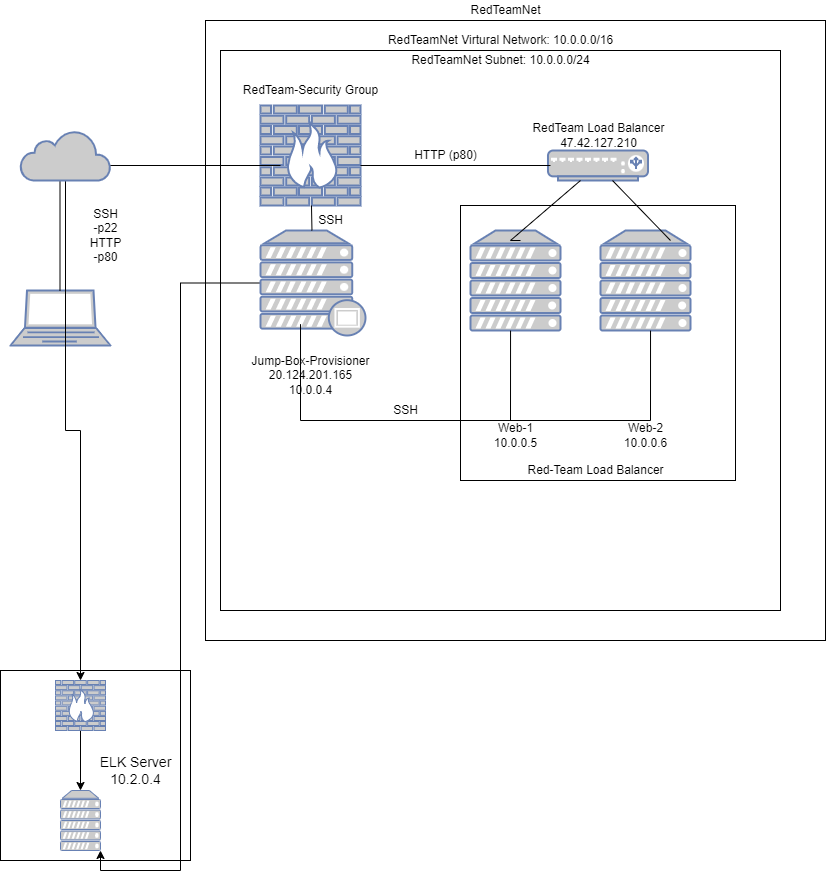

The diagram above was exported from draw.io. Its source (the exported page's mxGraphModel, read from the mxfile embedded in the PNG):
<mxGraphModel dx="1422" dy="762" grid="1" gridSize="10" guides="1" tooltips="1" connect="1" arrows="1" fold="1" page="1" pageScale="1" pageWidth="850" pageHeight="1100" math="0" shadow="0">
  <root>
    <mxCell id="0" />
    <mxCell id="1" parent="0" />
    <mxCell id="GR1vlC1BljbMlLNCCRed-1" value="" style="fontColor=#0066CC;verticalAlign=top;verticalLabelPosition=bottom;labelPosition=center;align=center;html=1;outlineConnect=0;fillColor=#CCCCCC;strokeColor=#6881B3;gradientColor=none;gradientDirection=north;strokeWidth=2;shape=mxgraph.networks.laptop;" parent="1" vertex="1">
      <mxGeometry x="30" y="430" width="100" height="55" as="geometry" />
    </mxCell>
    <mxCell id="GR1vlC1BljbMlLNCCRed-2" value="" style="endArrow=none;html=1;rounded=0;" parent="1" edge="1">
      <mxGeometry relative="1" as="geometry">
        <mxPoint x="79.5" y="430" as="sourcePoint" />
        <mxPoint x="79.5" y="320" as="targetPoint" />
      </mxGeometry>
    </mxCell>
    <mxCell id="G5-1Q7G6CS4BfYEiiDcg-15" style="edgeStyle=orthogonalEdgeStyle;rounded=0;orthogonalLoop=1;jettySize=auto;html=1;fontSize=14;" parent="1" source="GR1vlC1BljbMlLNCCRed-3" target="G5-1Q7G6CS4BfYEiiDcg-6" edge="1">
      <mxGeometry relative="1" as="geometry" />
    </mxCell>
    <mxCell id="GR1vlC1BljbMlLNCCRed-3" value="" style="html=1;outlineConnect=0;fillColor=#CCCCCC;strokeColor=#6881B3;gradientColor=none;gradientDirection=north;strokeWidth=2;shape=mxgraph.networks.cloud;fontColor=#ffffff;" parent="1" vertex="1">
      <mxGeometry x="40" y="270" width="90" height="50" as="geometry" />
    </mxCell>
    <mxCell id="GR1vlC1BljbMlLNCCRed-5" value="" style="whiteSpace=wrap;html=1;aspect=fixed;fillColor=none;" parent="1" vertex="1">
      <mxGeometry x="225" y="160" width="620" height="620" as="geometry" />
    </mxCell>
    <mxCell id="GR1vlC1BljbMlLNCCRed-6" value="" style="whiteSpace=wrap;html=1;aspect=fixed;fillColor=none;" parent="1" vertex="1">
      <mxGeometry x="240" y="190" width="560" height="560" as="geometry" />
    </mxCell>
    <mxCell id="GR1vlC1BljbMlLNCCRed-7" value="" style="fontColor=#0066CC;verticalAlign=top;verticalLabelPosition=bottom;labelPosition=center;align=center;html=1;outlineConnect=0;fillColor=#CCCCCC;strokeColor=#6881B3;gradientColor=none;gradientDirection=north;strokeWidth=2;shape=mxgraph.networks.firewall;" parent="1" vertex="1">
      <mxGeometry x="280" y="245" width="100" height="100" as="geometry" />
    </mxCell>
    <mxCell id="G5-1Q7G6CS4BfYEiiDcg-10" style="edgeStyle=orthogonalEdgeStyle;rounded=0;orthogonalLoop=1;jettySize=auto;html=1;entryX=1;entryY=1;entryDx=0;entryDy=0;entryPerimeter=0;" parent="1" source="GR1vlC1BljbMlLNCCRed-8" target="G5-1Q7G6CS4BfYEiiDcg-4" edge="1">
      <mxGeometry relative="1" as="geometry" />
    </mxCell>
    <mxCell id="GR1vlC1BljbMlLNCCRed-8" value="" style="fontColor=#0066CC;verticalAlign=top;verticalLabelPosition=bottom;labelPosition=center;align=center;html=1;outlineConnect=0;fillColor=#CCCCCC;strokeColor=#6881B3;gradientColor=none;gradientDirection=north;strokeWidth=2;shape=mxgraph.networks.proxy_server;" parent="1" vertex="1">
      <mxGeometry x="280" y="370" width="105" height="105" as="geometry" />
    </mxCell>
    <mxCell id="GR1vlC1BljbMlLNCCRed-9" value="" style="fontColor=#0066CC;verticalAlign=top;verticalLabelPosition=bottom;labelPosition=center;align=center;html=1;outlineConnect=0;fillColor=#CCCCCC;strokeColor=#6881B3;gradientColor=none;gradientDirection=north;strokeWidth=2;shape=mxgraph.networks.load_balancer;" parent="1" vertex="1">
      <mxGeometry x="567.5" y="290" width="100" height="30" as="geometry" />
    </mxCell>
    <mxCell id="GR1vlC1BljbMlLNCCRed-10" value="" style="fontColor=#0066CC;verticalAlign=top;verticalLabelPosition=bottom;labelPosition=center;align=center;html=1;outlineConnect=0;fillColor=#CCCCCC;strokeColor=#6881B3;gradientColor=none;gradientDirection=north;strokeWidth=2;shape=mxgraph.networks.server;" parent="1" vertex="1">
      <mxGeometry x="490" y="370" width="90" height="100" as="geometry" />
    </mxCell>
    <mxCell id="GR1vlC1BljbMlLNCCRed-11" value="" style="fontColor=#0066CC;verticalAlign=top;verticalLabelPosition=bottom;labelPosition=center;align=center;html=1;outlineConnect=0;fillColor=#CCCCCC;strokeColor=#6881B3;gradientColor=none;gradientDirection=north;strokeWidth=2;shape=mxgraph.networks.server;" parent="1" vertex="1">
      <mxGeometry x="620" y="370" width="90" height="100" as="geometry" />
    </mxCell>
    <mxCell id="GR1vlC1BljbMlLNCCRed-12" value="" style="whiteSpace=wrap;html=1;aspect=fixed;fillColor=none;" parent="1" vertex="1">
      <mxGeometry x="480" y="345" width="275" height="275" as="geometry" />
    </mxCell>
    <mxCell id="GR1vlC1BljbMlLNCCRed-16" value="" style="line;strokeWidth=1;rotatable=0;dashed=0;labelPosition=right;align=left;verticalAlign=middle;spacingTop=0;spacingLeft=6;points=[];portConstraint=eastwest;fillColor=none;" parent="1" vertex="1">
      <mxGeometry x="130" y="300" width="170" height="10" as="geometry" />
    </mxCell>
    <mxCell id="GR1vlC1BljbMlLNCCRed-17" value="" style="line;strokeWidth=1;rotatable=0;dashed=0;labelPosition=right;align=left;verticalAlign=middle;spacingTop=0;spacingLeft=6;points=[];portConstraint=eastwest;fillColor=none;" parent="1" vertex="1">
      <mxGeometry x="380" y="300" width="190" height="10" as="geometry" />
    </mxCell>
    <mxCell id="GR1vlC1BljbMlLNCCRed-20" value="" style="endArrow=none;html=1;rounded=0;" parent="1" target="GR1vlC1BljbMlLNCCRed-9" edge="1">
      <mxGeometry relative="1" as="geometry">
        <mxPoint x="540" y="380" as="sourcePoint" />
        <mxPoint x="640" y="370" as="targetPoint" />
        <Array as="points">
          <mxPoint x="530" y="380" />
        </Array>
      </mxGeometry>
    </mxCell>
    <mxCell id="GR1vlC1BljbMlLNCCRed-21" value="" style="endArrow=none;html=1;rounded=0;" parent="1" source="GR1vlC1BljbMlLNCCRed-9" edge="1">
      <mxGeometry relative="1" as="geometry">
        <mxPoint x="530" y="380" as="sourcePoint" />
        <mxPoint x="690" y="380" as="targetPoint" />
      </mxGeometry>
    </mxCell>
    <mxCell id="GR1vlC1BljbMlLNCCRed-24" value="" style="endArrow=none;html=1;rounded=0;" parent="1" source="GR1vlC1BljbMlLNCCRed-8" target="GR1vlC1BljbMlLNCCRed-7" edge="1">
      <mxGeometry relative="1" as="geometry">
        <mxPoint x="190" y="380" as="sourcePoint" />
        <mxPoint x="350" y="380" as="targetPoint" />
      </mxGeometry>
    </mxCell>
    <mxCell id="GR1vlC1BljbMlLNCCRed-25" value="" style="endArrow=none;html=1;rounded=0;" parent="1" edge="1">
      <mxGeometry relative="1" as="geometry">
        <mxPoint x="320" y="560" as="sourcePoint" />
        <mxPoint x="670" y="560" as="targetPoint" />
      </mxGeometry>
    </mxCell>
    <mxCell id="GR1vlC1BljbMlLNCCRed-30" value="" style="endArrow=none;html=1;rounded=0;entryX=0.691;entryY=0.455;entryDx=0;entryDy=0;entryPerimeter=0;" parent="1" target="GR1vlC1BljbMlLNCCRed-12" edge="1">
      <mxGeometry relative="1" as="geometry">
        <mxPoint x="670" y="560" as="sourcePoint" />
        <mxPoint x="670" y="530" as="targetPoint" />
      </mxGeometry>
    </mxCell>
    <mxCell id="GR1vlC1BljbMlLNCCRed-31" value="" style="endArrow=none;html=1;rounded=0;exitX=0.182;exitY=0.455;exitDx=0;exitDy=0;exitPerimeter=0;" parent="1" source="GR1vlC1BljbMlLNCCRed-12" edge="1">
      <mxGeometry relative="1" as="geometry">
        <mxPoint x="400" y="370" as="sourcePoint" />
        <mxPoint x="530" y="560" as="targetPoint" />
      </mxGeometry>
    </mxCell>
    <mxCell id="GR1vlC1BljbMlLNCCRed-33" value="" style="endArrow=none;html=1;rounded=0;entryX=0.381;entryY=0.892;entryDx=0;entryDy=0;entryPerimeter=0;" parent="1" target="GR1vlC1BljbMlLNCCRed-8" edge="1">
      <mxGeometry relative="1" as="geometry">
        <mxPoint x="320" y="560" as="sourcePoint" />
        <mxPoint x="560" y="370" as="targetPoint" />
      </mxGeometry>
    </mxCell>
    <mxCell id="GR1vlC1BljbMlLNCCRed-34" value="SSH&lt;br&gt;-p22&lt;br&gt;HTTP&lt;br&gt;-p80" style="text;html=1;resizable=0;autosize=1;align=center;verticalAlign=middle;points=[];fillColor=none;strokeColor=none;rounded=0;" parent="1" vertex="1">
      <mxGeometry x="100" y="345" width="50" height="60" as="geometry" />
    </mxCell>
    <mxCell id="GR1vlC1BljbMlLNCCRed-35" value="RedTeam-Security Group" style="text;html=1;resizable=0;autosize=1;align=center;verticalAlign=middle;points=[];fillColor=none;strokeColor=none;rounded=0;" parent="1" vertex="1">
      <mxGeometry x="255" y="220" width="150" height="20" as="geometry" />
    </mxCell>
    <mxCell id="GR1vlC1BljbMlLNCCRed-36" value="RedTeamNet" style="text;html=1;resizable=0;autosize=1;align=center;verticalAlign=middle;points=[];fillColor=none;strokeColor=none;rounded=0;" parent="1" vertex="1">
      <mxGeometry x="480" y="140" width="90" height="20" as="geometry" />
    </mxCell>
    <mxCell id="GR1vlC1BljbMlLNCCRed-37" value="RedTeamNet Virtural Network: 10.0.0.0/16" style="text;html=1;resizable=0;autosize=1;align=center;verticalAlign=middle;points=[];fillColor=none;strokeColor=none;rounded=0;" parent="1" vertex="1">
      <mxGeometry x="400" y="170" width="240" height="20" as="geometry" />
    </mxCell>
    <mxCell id="GR1vlC1BljbMlLNCCRed-39" value="RedTeamNet Subnet: 10.0.0.0/24" style="text;html=1;resizable=0;autosize=1;align=center;verticalAlign=middle;points=[];fillColor=none;strokeColor=none;rounded=0;" parent="1" vertex="1">
      <mxGeometry x="425" y="190" width="190" height="20" as="geometry" />
    </mxCell>
    <mxCell id="GR1vlC1BljbMlLNCCRed-40" value="RedTeam Load Balancer&lt;br&gt;47.42.127.210" style="text;html=1;resizable=0;autosize=1;align=center;verticalAlign=middle;points=[];fillColor=none;strokeColor=none;rounded=0;" parent="1" vertex="1">
      <mxGeometry x="542.5" y="260" width="150" height="30" as="geometry" />
    </mxCell>
    <mxCell id="GR1vlC1BljbMlLNCCRed-41" value="HTTP (p80)" style="text;html=1;resizable=0;autosize=1;align=center;verticalAlign=middle;points=[];fillColor=none;strokeColor=none;rounded=0;" parent="1" vertex="1">
      <mxGeometry x="425" y="285" width="80" height="20" as="geometry" />
    </mxCell>
    <mxCell id="GR1vlC1BljbMlLNCCRed-42" value="SSH" style="text;html=1;resizable=0;autosize=1;align=center;verticalAlign=middle;points=[];fillColor=none;strokeColor=none;rounded=0;" parent="1" vertex="1">
      <mxGeometry x="330" y="350" width="40" height="20" as="geometry" />
    </mxCell>
    <mxCell id="GR1vlC1BljbMlLNCCRed-44" value="SSH" style="text;html=1;resizable=0;autosize=1;align=center;verticalAlign=middle;points=[];fillColor=none;strokeColor=none;rounded=0;" parent="1" vertex="1">
      <mxGeometry x="405" y="540" width="40" height="20" as="geometry" />
    </mxCell>
    <mxCell id="GR1vlC1BljbMlLNCCRed-45" value="Web-1&lt;br&gt;10.0.0.5" style="text;html=1;resizable=0;autosize=1;align=center;verticalAlign=middle;points=[];fillColor=none;strokeColor=none;rounded=0;" parent="1" vertex="1">
      <mxGeometry x="505" y="560" width="60" height="30" as="geometry" />
    </mxCell>
    <mxCell id="GR1vlC1BljbMlLNCCRed-46" value="Web-2&lt;br&gt;10.0.0.6" style="text;html=1;resizable=0;autosize=1;align=center;verticalAlign=middle;points=[];fillColor=none;strokeColor=none;rounded=0;" parent="1" vertex="1">
      <mxGeometry x="635" y="560" width="60" height="30" as="geometry" />
    </mxCell>
    <mxCell id="GR1vlC1BljbMlLNCCRed-48" value="Red-Team Load Balancer" style="text;html=1;resizable=0;autosize=1;align=center;verticalAlign=middle;points=[];fillColor=none;strokeColor=none;rounded=0;" parent="1" vertex="1">
      <mxGeometry x="540" y="600" width="150" height="20" as="geometry" />
    </mxCell>
    <mxCell id="GR1vlC1BljbMlLNCCRed-49" value="Jump-Box-Provisioner&lt;br&gt;20.124.201.165&lt;br&gt;10.0.0.4" style="text;html=1;resizable=0;autosize=1;align=center;verticalAlign=middle;points=[];fillColor=none;strokeColor=none;rounded=0;" parent="1" vertex="1">
      <mxGeometry x="265" y="490" width="130" height="50" as="geometry" />
    </mxCell>
    <mxCell id="G5-1Q7G6CS4BfYEiiDcg-3" value="" style="whiteSpace=wrap;html=1;aspect=fixed;fillColor=none;" parent="1" vertex="1">
      <mxGeometry x="20" y="810" width="190" height="190" as="geometry" />
    </mxCell>
    <mxCell id="G5-1Q7G6CS4BfYEiiDcg-4" value="" style="fontColor=#0066CC;verticalAlign=top;verticalLabelPosition=bottom;labelPosition=center;align=center;html=1;outlineConnect=0;fillColor=#CCCCCC;strokeColor=#6881B3;gradientColor=none;gradientDirection=north;strokeWidth=2;shape=mxgraph.networks.server;" parent="1" vertex="1">
      <mxGeometry x="80" y="930" width="40" height="60" as="geometry" />
    </mxCell>
    <mxCell id="G5-1Q7G6CS4BfYEiiDcg-5" value="&lt;font style=&quot;font-size: 14px&quot;&gt;ELK Server&lt;br&gt;10.2.0.4&lt;br&gt;&lt;/font&gt;" style="text;html=1;align=center;verticalAlign=middle;resizable=0;points=[];autosize=1;strokeColor=none;fillColor=none;" parent="1" vertex="1">
      <mxGeometry x="110" y="890" width="90" height="40" as="geometry" />
    </mxCell>
    <mxCell id="G5-1Q7G6CS4BfYEiiDcg-13" style="edgeStyle=orthogonalEdgeStyle;rounded=0;orthogonalLoop=1;jettySize=auto;html=1;" parent="1" source="G5-1Q7G6CS4BfYEiiDcg-6" target="G5-1Q7G6CS4BfYEiiDcg-4" edge="1">
      <mxGeometry relative="1" as="geometry" />
    </mxCell>
    <mxCell id="G5-1Q7G6CS4BfYEiiDcg-6" value="" style="fontColor=#0066CC;verticalAlign=top;verticalLabelPosition=bottom;labelPosition=center;align=center;html=1;outlineConnect=0;fillColor=#CCCCCC;strokeColor=#6881B3;gradientColor=none;gradientDirection=north;strokeWidth=2;shape=mxgraph.networks.firewall;" parent="1" vertex="1">
      <mxGeometry x="75" y="820" width="50" height="50" as="geometry" />
    </mxCell>
  </root>
</mxGraphModel>